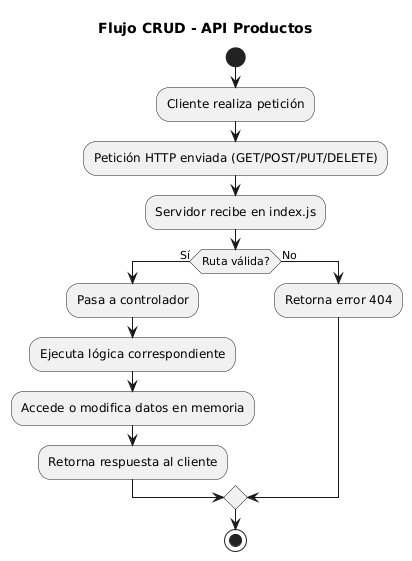

The diagram above was rendered by PlantUML. Its source (embedded in the PNG):
@startuml
title Flujo CRUD - API Productos

start
:Cliente realiza petición;
:Petición HTTP enviada (GET/POST/PUT/DELETE);
:Servidor recibe en index.js;

if (Ruta válida?) then (Sí)
  :Pasa a controlador;
  :Ejecuta lógica correspondiente;
  :Accede o modifica datos en memoria;
  :Retorna respuesta al cliente;
else (No)
  :Retorna error 404;
endif

stop
@enduml